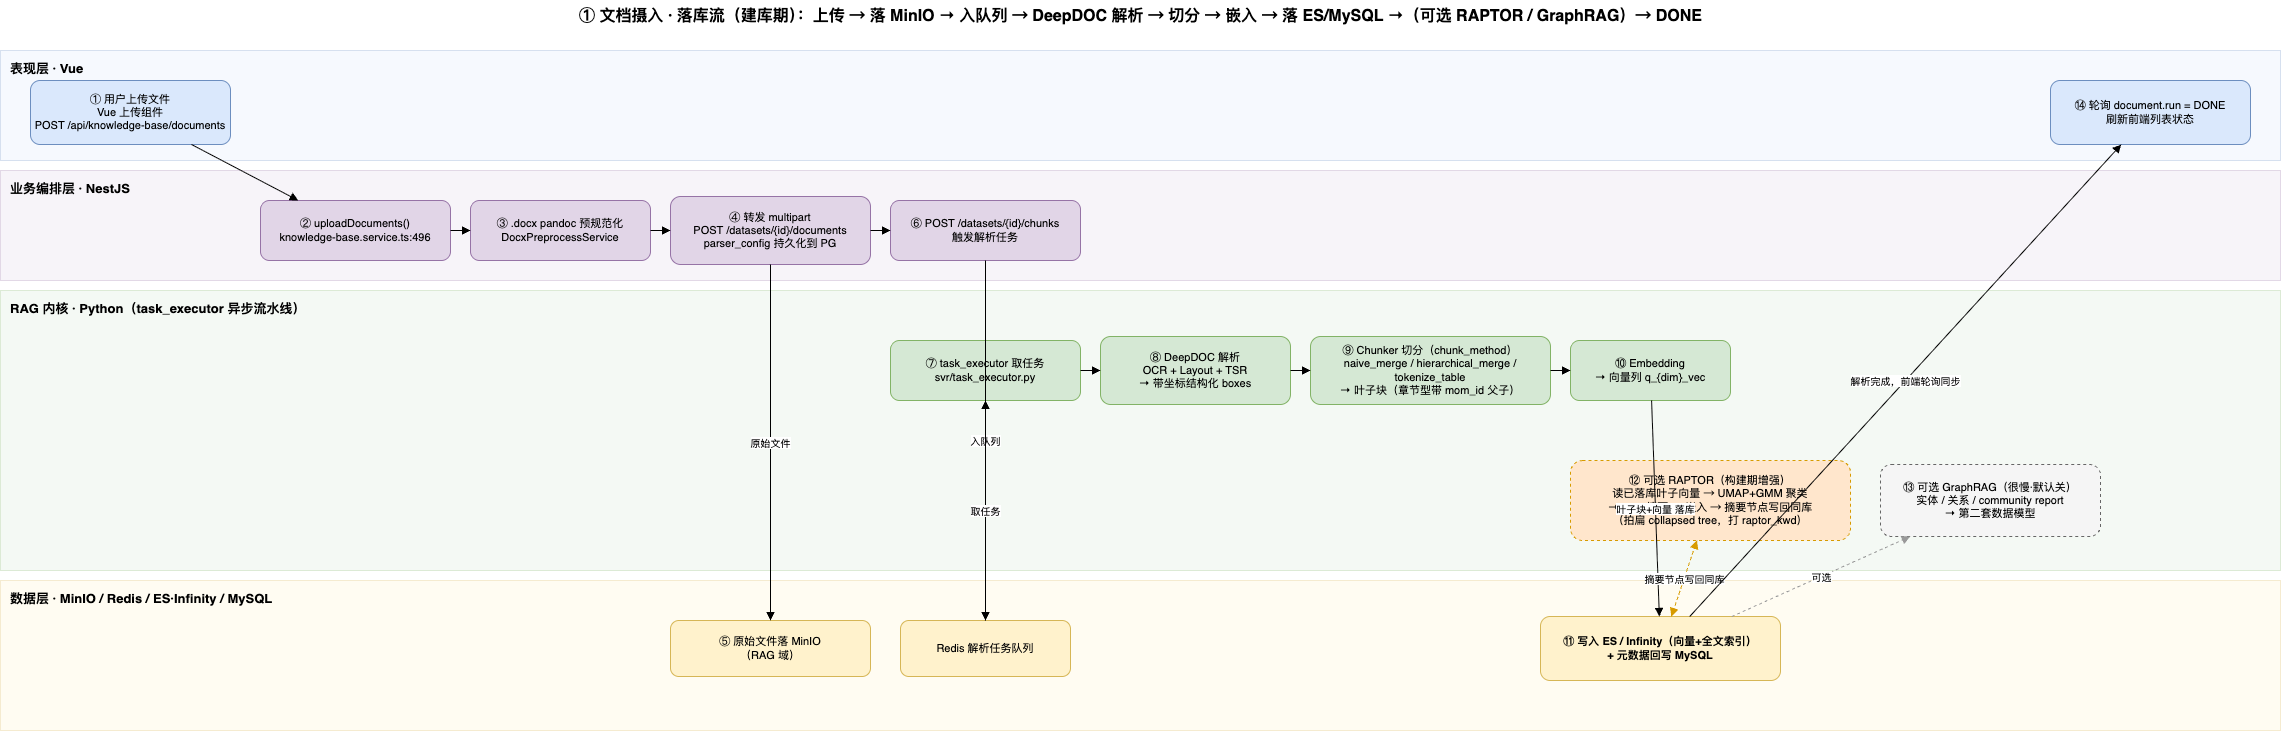

The diagram above was exported from draw.io. Its source (the exported page's mxGraphModel, read from the mxfile embedded in the PNG):
<mxGraphModel dx="1326" dy="751" grid="1" gridSize="10" guides="1" tooltips="1" connect="1" arrows="1" fold="1" page="1" pageScale="1" pageWidth="2360" pageHeight="820" math="0" shadow="0">
  <root>
    <mxCell id="0" />
    <mxCell id="1" parent="0" />
    <mxCell id="t1" value="① 文档摄入 · 落库流（建库期）：上传 → 落 MinIO → 入队列 → DeepDOC 解析 → 切分 → 嵌入 → 落 ES/MySQL →（可选 RAPTOR / GraphRAG）→ DONE" style="text;html=1;align=center;fontStyle=1;fontSize=16;" parent="1" vertex="1">
      <mxGeometry x="40" y="20" width="2280" height="34" as="geometry" />
    </mxCell>
    <mxCell id="L_fe" value="表现层 · Vue" style="rounded=0;whiteSpace=wrap;html=1;fillColor=#dae8fc;strokeColor=#6c8ebf;opacity=25;verticalAlign=top;align=left;fontStyle=1;fontSize=13;spacingLeft=8;spacingTop=4;" parent="1" vertex="1">
      <mxGeometry x="40" y="70" width="2280" height="110" as="geometry" />
    </mxCell>
    <mxCell id="L_be" value="业务编排层 · NestJS" style="rounded=0;whiteSpace=wrap;html=1;fillColor=#e1d5e7;strokeColor=#9673a6;opacity=25;verticalAlign=top;align=left;fontStyle=1;fontSize=13;spacingLeft=8;spacingTop=4;" parent="1" vertex="1">
      <mxGeometry x="40" y="190" width="2280" height="110" as="geometry" />
    </mxCell>
    <mxCell id="L_rag" value="RAG 内核 · Python（task_executor 异步流水线）" style="rounded=0;whiteSpace=wrap;html=1;fillColor=#d5e8d4;strokeColor=#82b366;opacity=25;verticalAlign=top;align=left;fontStyle=1;fontSize=13;spacingLeft=8;spacingTop=4;" parent="1" vertex="1">
      <mxGeometry x="40" y="310" width="2280" height="280" as="geometry" />
    </mxCell>
    <mxCell id="L_data" value="数据层 · MinIO / Redis / ES·Infinity / MySQL" style="rounded=0;whiteSpace=wrap;html=1;fillColor=#fff2cc;strokeColor=#d6b656;opacity=25;verticalAlign=top;align=left;fontStyle=1;fontSize=13;spacingLeft=8;spacingTop=4;" parent="1" vertex="1">
      <mxGeometry x="40" y="600" width="2280" height="150" as="geometry" />
    </mxCell>
    <mxCell id="N1" value="① 用户上传文件&#10;Vue 上传组件&#10;POST /api/knowledge-base/documents" style="rounded=1;whiteSpace=wrap;html=1;fillColor=#dae8fc;strokeColor=#6c8ebf;fontSize=11;" parent="1" vertex="1">
      <mxGeometry x="70" y="100" width="200" height="64" as="geometry" />
    </mxCell>
    <mxCell id="N14" value="⑭ 轮询 document.run = DONE&#10;刷新前端列表状态" style="rounded=1;whiteSpace=wrap;html=1;fillColor=#dae8fc;strokeColor=#6c8ebf;fontSize=11;" parent="1" vertex="1">
      <mxGeometry x="2090" y="100" width="200" height="64" as="geometry" />
    </mxCell>
    <mxCell id="N2" value="② uploadDocuments()&#10;knowledge-base.service.ts:496" style="rounded=1;whiteSpace=wrap;html=1;fillColor=#e1d5e7;strokeColor=#9673a6;fontSize=11;" parent="1" vertex="1">
      <mxGeometry x="300" y="220" width="190" height="60" as="geometry" />
    </mxCell>
    <mxCell id="N3" value="③ .docx pandoc 预规范化&#10;DocxPreprocessService" style="rounded=1;whiteSpace=wrap;html=1;fillColor=#e1d5e7;strokeColor=#9673a6;fontSize=11;" parent="1" vertex="1">
      <mxGeometry x="510" y="220" width="180" height="60" as="geometry" />
    </mxCell>
    <mxCell id="N4" value="④ 转发 multipart&#10;POST /datasets/{id}/documents&#10;parser_config 持久化到 PG" style="rounded=1;whiteSpace=wrap;html=1;fillColor=#e1d5e7;strokeColor=#9673a6;fontSize=11;" parent="1" vertex="1">
      <mxGeometry x="710" y="216" width="200" height="68" as="geometry" />
    </mxCell>
    <mxCell id="N6" value="⑥ POST /datasets/{id}/chunks&#10;触发解析任务" style="rounded=1;whiteSpace=wrap;html=1;fillColor=#e1d5e7;strokeColor=#9673a6;fontSize=11;" parent="1" vertex="1">
      <mxGeometry x="930" y="220" width="190" height="60" as="geometry" />
    </mxCell>
    <mxCell id="N7" value="⑦ task_executor 取任务&#10;svr/task_executor.py" style="rounded=1;whiteSpace=wrap;html=1;fillColor=#d5e8d4;strokeColor=#82b366;fontSize=11;" parent="1" vertex="1">
      <mxGeometry x="930" y="360" width="190" height="60" as="geometry" />
    </mxCell>
    <mxCell id="N8" value="⑧ DeepDOC 解析&#10;OCR + Layout + TSR&#10;→ 带坐标结构化 boxes" style="rounded=1;whiteSpace=wrap;html=1;fillColor=#d5e8d4;strokeColor=#82b366;fontSize=11;" parent="1" vertex="1">
      <mxGeometry x="1140" y="356" width="190" height="68" as="geometry" />
    </mxCell>
    <mxCell id="N9" value="⑨ Chunker 切分（chunk_method）&#10;naive_merge / hierarchical_merge / tokenize_table&#10;→ 叶子块（章节型带 mom_id 父子）" style="rounded=1;whiteSpace=wrap;html=1;fillColor=#d5e8d4;strokeColor=#82b366;fontSize=11;" parent="1" vertex="1">
      <mxGeometry x="1350" y="356" width="240" height="68" as="geometry" />
    </mxCell>
    <mxCell id="N10" value="⑩ Embedding&#10;→ 向量列 q_{dim}_vec" style="rounded=1;whiteSpace=wrap;html=1;fillColor=#d5e8d4;strokeColor=#82b366;fontSize=11;" parent="1" vertex="1">
      <mxGeometry x="1610" y="360" width="160" height="60" as="geometry" />
    </mxCell>
    <mxCell id="N12" value="⑫ 可选 RAPTOR（构建期增强）&#10;读已落库叶子向量 → UMAP+GMM 聚类&#10;→ LLM 摘要 → 嵌入 → 摘要节点写回同库&#10;（拍扁 collapsed tree，打 raptor_kwd）" style="rounded=1;whiteSpace=wrap;html=1;fillColor=#ffe6cc;strokeColor=#d79b00;dashed=1;fontSize=11;" parent="1" vertex="1">
      <mxGeometry x="1610" y="480" width="280" height="80" as="geometry" />
    </mxCell>
    <mxCell id="N13" value="⑬ 可选 GraphRAG（很慢·默认关）&#10;实体 / 关系 / community report&#10;→ 第二套数据模型" style="rounded=1;whiteSpace=wrap;html=1;fillColor=#f5f5f5;strokeColor=#666666;dashed=1;fontSize=11;" parent="1" vertex="1">
      <mxGeometry x="1920" y="484" width="220" height="72" as="geometry" />
    </mxCell>
    <mxCell id="N5" value="⑤ 原始文件落 MinIO&#10;（RAG 域）" style="rounded=1;whiteSpace=wrap;html=1;fillColor=#fff2cc;strokeColor=#d6b656;fontSize=11;" parent="1" vertex="1">
      <mxGeometry x="710" y="640" width="200" height="56" as="geometry" />
    </mxCell>
    <mxCell id="N6q" value="Redis 解析任务队列" style="rounded=1;whiteSpace=wrap;html=1;fillColor=#fff2cc;strokeColor=#d6b656;fontSize=11;" parent="1" vertex="1">
      <mxGeometry x="940" y="640" width="170" height="56" as="geometry" />
    </mxCell>
    <mxCell id="N11" value="⑪ 写入 ES / Infinity（向量+全文索引）&#10;+ 元数据回写 MySQL" style="rounded=1;whiteSpace=wrap;html=1;fillColor=#fff2cc;strokeColor=#d6b656;fontStyle=1;fontSize=11;" parent="1" vertex="1">
      <mxGeometry x="1580" y="636" width="240" height="64" as="geometry" />
    </mxCell>
    <mxCell id="e1" style="endArrow=block;html=1;" parent="1" source="N1" target="N2" edge="1">
      <mxGeometry relative="1" as="geometry" />
    </mxCell>
    <mxCell id="e2" style="endArrow=block;html=1;" parent="1" source="N2" target="N3" edge="1">
      <mxGeometry relative="1" as="geometry" />
    </mxCell>
    <mxCell id="e3" style="endArrow=block;html=1;" parent="1" source="N3" target="N4" edge="1">
      <mxGeometry relative="1" as="geometry" />
    </mxCell>
    <mxCell id="e4" value="原始文件" style="endArrow=block;html=1;fontSize=10;" parent="1" source="N4" target="N5" edge="1">
      <mxGeometry relative="1" as="geometry" />
    </mxCell>
    <mxCell id="e5" style="endArrow=block;html=1;" parent="1" source="N4" target="N6" edge="1">
      <mxGeometry relative="1" as="geometry" />
    </mxCell>
    <mxCell id="e6" value="入队列" style="endArrow=block;html=1;fontSize=10;" parent="1" source="N6" target="N6q" edge="1">
      <mxGeometry relative="1" as="geometry" />
    </mxCell>
    <mxCell id="e7" value="取任务" style="endArrow=block;html=1;fontSize=10;" parent="1" source="N6q" target="N7" edge="1">
      <mxGeometry relative="1" as="geometry" />
    </mxCell>
    <mxCell id="e8" style="endArrow=block;html=1;" parent="1" source="N7" target="N8" edge="1">
      <mxGeometry relative="1" as="geometry" />
    </mxCell>
    <mxCell id="e9" style="endArrow=block;html=1;" parent="1" source="N8" target="N9" edge="1">
      <mxGeometry relative="1" as="geometry" />
    </mxCell>
    <mxCell id="e10" style="endArrow=block;html=1;" parent="1" source="N9" target="N10" edge="1">
      <mxGeometry relative="1" as="geometry" />
    </mxCell>
    <mxCell id="e11" value="叶子块+向量 落库" style="endArrow=block;html=1;fontSize=10;" parent="1" source="N10" target="N11" edge="1">
      <mxGeometry relative="1" as="geometry" />
    </mxCell>
    <mxCell id="e12" value="读叶子向量" style="endArrow=block;html=1;dashed=1;strokeColor=#d79b00;fontSize=10;" parent="1" source="N11" target="N12" edge="1">
      <mxGeometry relative="1" as="geometry" />
    </mxCell>
    <mxCell id="e13" value="摘要节点写回同库" style="endArrow=block;html=1;dashed=1;strokeColor=#d79b00;fontSize=10;" parent="1" source="N12" target="N11" edge="1">
      <mxGeometry relative="1" as="geometry" />
    </mxCell>
    <mxCell id="e14" value="可选" style="endArrow=block;html=1;dashed=1;strokeColor=#999999;fontSize=10;" parent="1" source="N11" target="N13" edge="1">
      <mxGeometry relative="1" as="geometry" />
    </mxCell>
    <mxCell id="e15" value="解析完成，前端轮询同步" style="endArrow=block;html=1;fontSize=10;" parent="1" source="N11" target="N14" edge="1">
      <mxGeometry relative="1" as="geometry" />
    </mxCell>
  </root>
</mxGraphModel>